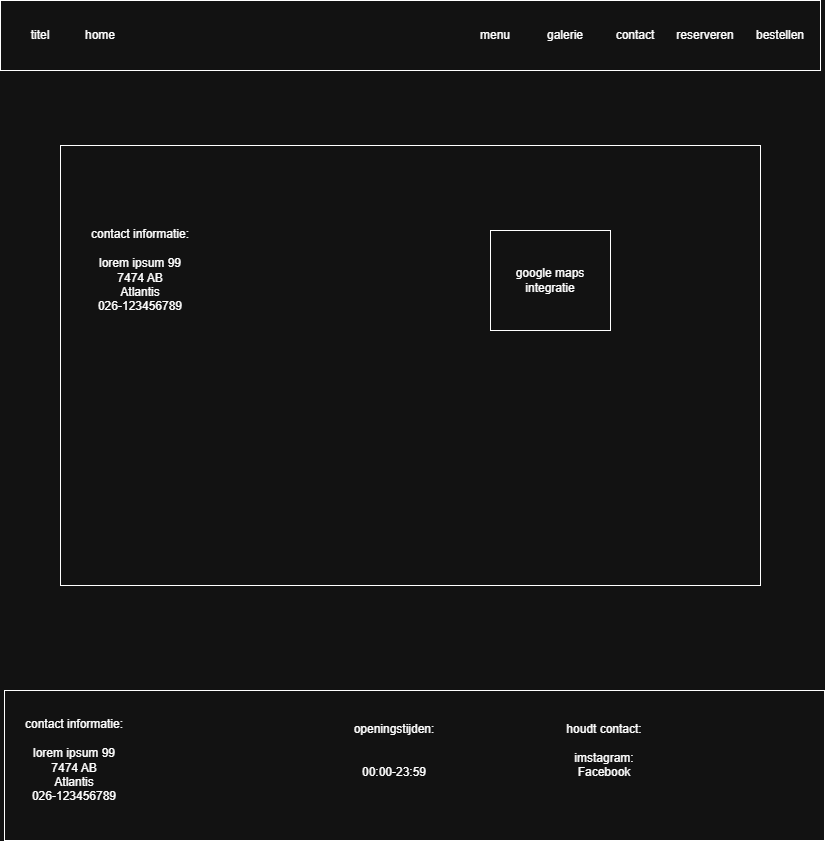

The diagram above was exported from draw.io. Its source (the exported page's mxGraphModel, read from the mxfile embedded in the PNG):
<mxGraphModel dx="1381" dy="757" grid="1" gridSize="10" guides="1" tooltips="1" connect="1" arrows="1" fold="1" page="1" pageScale="1" pageWidth="827" pageHeight="1169" math="0" shadow="0">
  <root>
    <mxCell id="jPh5uItxn51hymnknjkG-0" />
    <mxCell id="jPh5uItxn51hymnknjkG-1" parent="jPh5uItxn51hymnknjkG-0" />
    <mxCell id="jPh5uItxn51hymnknjkG-2" parent="jPh5uItxn51hymnknjkG-1" style="rounded=0;whiteSpace=wrap;html=1;" value="" vertex="1">
      <mxGeometry height="70" width="820" as="geometry" />
    </mxCell>
    <mxCell id="jPh5uItxn51hymnknjkG-3" parent="jPh5uItxn51hymnknjkG-1" style="text;html=1;whiteSpace=wrap;strokeColor=none;fillColor=none;align=center;verticalAlign=middle;rounded=0;" value="home" vertex="1">
      <mxGeometry height="30" width="60" x="70" y="20" as="geometry" />
    </mxCell>
    <mxCell id="jPh5uItxn51hymnknjkG-7" parent="jPh5uItxn51hymnknjkG-1" style="text;html=1;whiteSpace=wrap;strokeColor=none;fillColor=none;align=center;verticalAlign=middle;rounded=0;" value="titel" vertex="1">
      <mxGeometry height="30" width="60" x="10" y="20" as="geometry" />
    </mxCell>
    <mxCell id="xSbdGgkrmqo4oon8GcCw-0" parent="jPh5uItxn51hymnknjkG-1" style="rounded=0;whiteSpace=wrap;html=1;" value="" vertex="1">
      <mxGeometry height="150" width="820" x="4" y="690" as="geometry" />
    </mxCell>
    <mxCell id="xSbdGgkrmqo4oon8GcCw-1" parent="jPh5uItxn51hymnknjkG-1" style="text;html=1;align=center;verticalAlign=middle;whiteSpace=wrap;rounded=0;" value="contact informatie:&lt;br&gt;&lt;br&gt;lorem ipsum 99&lt;br&gt;7474 AB&lt;br&gt;Atlantis&lt;br&gt;026-123456789" vertex="1">
      <mxGeometry height="60" width="120" x="14" y="730" as="geometry" />
    </mxCell>
    <mxCell id="xSbdGgkrmqo4oon8GcCw-2" parent="jPh5uItxn51hymnknjkG-1" style="text;html=1;align=center;verticalAlign=middle;whiteSpace=wrap;rounded=0;" value="openingstijden:&lt;br&gt;&lt;br&gt;&lt;br&gt;00:00-23:59" vertex="1">
      <mxGeometry height="80" width="120" x="334" y="710" as="geometry" />
    </mxCell>
    <mxCell id="xSbdGgkrmqo4oon8GcCw-3" parent="jPh5uItxn51hymnknjkG-1" style="text;html=1;align=center;verticalAlign=middle;whiteSpace=wrap;rounded=0;" value="houdt contact:&lt;br&gt;&lt;br&gt;imstagram:&lt;br&gt;Facebook" vertex="1">
      <mxGeometry height="40" width="80" x="564" y="730" as="geometry" />
    </mxCell>
    <mxCell id="TCaGzFQ5SD7ZXnJ7QFPG-0" parent="jPh5uItxn51hymnknjkG-1" style="rounded=0;whiteSpace=wrap;html=1;" value="" vertex="1">
      <mxGeometry height="440" width="700" x="60" y="145" as="geometry" />
    </mxCell>
    <mxCell id="TCaGzFQ5SD7ZXnJ7QFPG-2" parent="jPh5uItxn51hymnknjkG-1" style="text;html=1;align=center;verticalAlign=middle;whiteSpace=wrap;rounded=0;" value="contact informatie:&lt;br&gt;&lt;br&gt;lorem ipsum 99&lt;br&gt;7474 AB&lt;br&gt;Atlantis&lt;br&gt;026-123456789" vertex="1">
      <mxGeometry height="60" width="120" x="80" y="240" as="geometry" />
    </mxCell>
    <mxCell id="TCaGzFQ5SD7ZXnJ7QFPG-3" parent="jPh5uItxn51hymnknjkG-1" style="rounded=0;whiteSpace=wrap;html=1;" value="google maps integratie" vertex="1">
      <mxGeometry height="100" width="120" x="490" y="230" as="geometry" />
    </mxCell>
    <mxCell id="moZ6CUXvxZcI1sLCBG-Z-0" parent="jPh5uItxn51hymnknjkG-1" style="text;html=1;whiteSpace=wrap;strokeColor=none;fillColor=none;align=center;verticalAlign=middle;rounded=0;" value="menu" vertex="1">
      <mxGeometry height="30" width="60" x="465" y="20" as="geometry" />
    </mxCell>
    <mxCell id="moZ6CUXvxZcI1sLCBG-Z-1" parent="jPh5uItxn51hymnknjkG-1" style="text;html=1;whiteSpace=wrap;strokeColor=none;fillColor=none;align=center;verticalAlign=middle;rounded=0;" value="galerie" vertex="1">
      <mxGeometry height="30" width="60" x="535" y="20" as="geometry" />
    </mxCell>
    <mxCell id="moZ6CUXvxZcI1sLCBG-Z-2" parent="jPh5uItxn51hymnknjkG-1" style="text;html=1;whiteSpace=wrap;strokeColor=none;fillColor=none;align=center;verticalAlign=middle;rounded=0;" value="contact" vertex="1">
      <mxGeometry height="30" width="60" x="605" y="20" as="geometry" />
    </mxCell>
    <mxCell id="moZ6CUXvxZcI1sLCBG-Z-3" parent="jPh5uItxn51hymnknjkG-1" style="text;html=1;align=center;verticalAlign=middle;whiteSpace=wrap;rounded=0;" value="reserveren" vertex="1">
      <mxGeometry height="30" width="60" x="675" y="20" as="geometry" />
    </mxCell>
    <mxCell id="moZ6CUXvxZcI1sLCBG-Z-4" parent="jPh5uItxn51hymnknjkG-1" style="text;html=1;align=center;verticalAlign=middle;whiteSpace=wrap;rounded=0;" value="bestellen" vertex="1">
      <mxGeometry height="30" width="60" x="750" y="20" as="geometry" />
    </mxCell>
  </root>
</mxGraphModel>